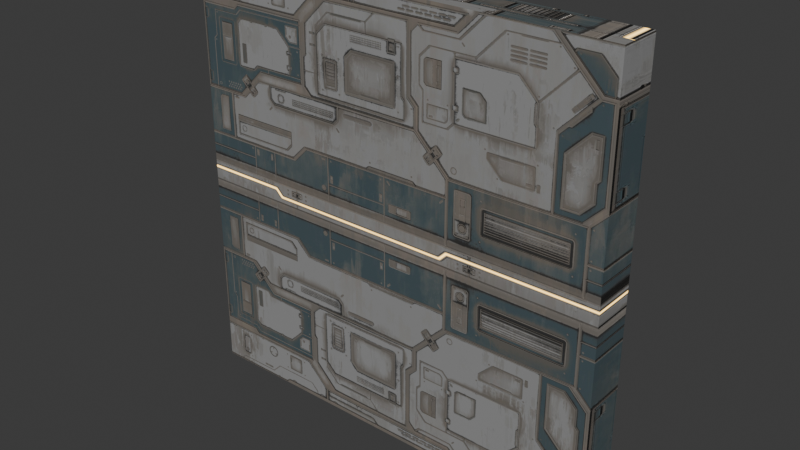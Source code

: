 # Source: walls.blend  (saved by Blender 4.0.36; exported with 4.5.12 LTS)
import bpy
from mathutils import Matrix  # noqa: F401  (used for matrix-valued properties, if any)

bpy.ops.wm.read_factory_settings(use_empty=True)
scene = bpy.context.scene
scene.name = 'Scene'

# ---- collections
col_it_wall_thin = bpy.data.collections.new('IT_wall_thin'); scene.collection.children.link(col_it_wall_thin)

# ---- images (referenced by path relative to the original .blend; pixels are not part of the script)
import os
ASSET_DIR = os.environ.get("B2B_ASSET_DIR", "")  # directory of the original .blend (textures are referenced by path, not embedded)
HERE = os.path.dirname(os.path.abspath(__file__))  # packed textures are extracted next to this script under _unpacked/

def load_image(name, relpath, width, height, colorspace="sRGB"):
    """Load a texture the original file referenced (path relative to the .blend, or extracted next to this script)."""
    p = next((c for c in (os.path.join(HERE, relpath), os.path.join(ASSET_DIR, relpath)) if relpath and os.path.exists(c)), "")
    if p:
        img = bpy.data.images.load(p, check_existing=True)
        img.name = name
    else:  # same state as the original file: an image datablock whose file is absent (Cycles renders it pink)
        img = bpy.data.images.new(name, width, height)
        img.source = "FILE"
        img.filepath = "//" + (relpath or name)
    img.colorspace_settings.name = colorspace
    return img
img_sci_fi_panel_15_height_jpg = load_image('Sci_Fi_Panel_15_height.jpg', '_unpacked/Sci_Fi_Panel_15_height.c4890578.jpg', 2048, 2048, 'Non-Color')
img_sci_fi_panel_15_basecolor_jpg = load_image('Sci_Fi_Panel_15_basecolor.jpg', '_unpacked/Sci_Fi_Panel_15_basecolor.fbc1b8ec.jpg', 2048, 2048, 'sRGB')
img_sci_fi_panel_15_metallic_jpg = load_image('Sci_Fi_Panel_15_metallic.jpg', '_unpacked/Sci_Fi_Panel_15_metallic.6b2e4bb0.jpg', 2048, 2048, 'Non-Color')
img_sci_fi_panel_15_roughness_jpg = load_image('Sci_Fi_Panel_15_roughness.jpg', '_unpacked/Sci_Fi_Panel_15_roughness.0f7c8e56.jpg', 2048, 2048, 'Non-Color')
img_sci_fi_panel_15_normal_jpg = load_image('Sci_Fi_Panel_15_normal.jpg', '_unpacked/Sci_Fi_Panel_15_normal.e697efe8.jpg', 2048, 2048, 'Non-Color')
img_sci_fi_panel_15_emissive_jpg = load_image('Sci_Fi_Panel_15_emissive.jpg', '_unpacked/Sci_Fi_Panel_15_emissive.3da09c97.jpg', 2048, 2048, 'sRGB')

# ---- materials (node trees are filled in below, after node groups)
mat_sci_fi_panel_15 = bpy.data.materials.new('Sci-Fi Panel 15')
mat_sci_fi_panel_15.displacement_method = 'DISPLACEMENT'
mat_sci_fi_panel_15.alpha_threshold = 0.0
mat_sci_fi_panel_15.roughness = 0.5
mat_sci_fi_panel_15.line_color = (0.0, 0.0, 0.0, 1.0)

# ---- material node trees
mat_sci_fi_panel_15.use_nodes = True; mat_sci_fi_panel_15.node_tree.nodes.clear()
_N = mat_sci_fi_panel_15.node_tree.nodes; _L = mat_sci_fi_panel_15.node_tree.links
n0 = _N.new('ShaderNodeOutputMaterial'); n0.name = 'Material Output'; n0.location = (581, 75)
n1 = _N.new('ShaderNodeBsdfPrincipled'); n1.name = 'Principled BSDF'; n1.location = (10, 300)
n1.distribution = 'GGX'
n1.subsurface_method = 'RANDOM_WALK_SKIN'
n1.inputs[3].default_value = 1.45
n1.inputs[28].default_value = 4.0
n2 = _N.new('ShaderNodeTexImage'); n2.name = 'Image Texture'; n2.location = (89, -1440)
n2.label = 'Displacement'
n2.image = img_sci_fi_panel_15_height_jpg
n3 = _N.new('ShaderNodeDisplacement'); n3.name = 'Displacement'; n3.location = (110, -400)
n3.inputs[2].default_value = 0.1
n4 = _N.new('ShaderNodeTexImage'); n4.name = 'Image Texture.001'; n4.location = (89, -40)
n4.label = 'Base Color'
n4.image = img_sci_fi_panel_15_basecolor_jpg
n5 = _N.new('ShaderNodeTexImage'); n5.name = 'Image Texture.002'; n5.location = (89, -320)
n5.label = 'Metallic'
n5.image = img_sci_fi_panel_15_metallic_jpg
n6 = _N.new('ShaderNodeTexImage'); n6.name = 'Image Texture.003'; n6.location = (89, -600)
n6.label = 'Roughness'
n6.image = img_sci_fi_panel_15_roughness_jpg
n7 = _N.new('ShaderNodeTexImage'); n7.name = 'Image Texture.004'; n7.location = (89, -880)
n7.label = 'Normal'
n7.image = img_sci_fi_panel_15_normal_jpg
n8 = _N.new('ShaderNodeNormalMap'); n8.name = 'Normal Map'; n8.location = (-240, -340)
n9 = _N.new('ShaderNodeTexImage'); n9.name = 'Image Texture.005'; n9.location = (89, -1160)
n9.label = 'Emission'
n9.image = img_sci_fi_panel_15_emissive_jpg
n10 = _N.new('ShaderNodeMapping'); n10.name = 'Mapping'; n10.location = (230, -41)
n11 = _N.new('NodeReroute'); n11.name = 'Reroute'; n11.location = (39, -831)
n11.width = 16
n11.socket_idname = 'NodeSocketVector'
n12 = _N.new('ShaderNodeTexCoord'); n12.name = 'Texture Coordinate'; n12.location = (30, -41)
n13 = _N.new('NodeFrame'); n13.name = 'Frame'; n13.location = (-1270, 341)
n13.label = 'Mapping'
n13.width = 401
n14 = _N.new('NodeFrame'); n14.name = 'Frame.001'; n14.location = (-629, 540)
n14.label = 'Textures'
n14.width = 360
n2.parent = n14
n4.parent = n14
n5.parent = n14
n6.parent = n14
n7.parent = n14
n9.parent = n14
n10.parent = n13
n11.parent = n14
n12.parent = n13
_L.new(n1.outputs[0], n0.inputs[0])
_L.new(n2.outputs[0], n3.inputs[0])
_L.new(n3.outputs[0], n0.inputs[2])
_L.new(n4.outputs[0], n1.inputs[0])
_L.new(n5.outputs[0], n1.inputs[1])
_L.new(n6.outputs[0], n1.inputs[2])
_L.new(n7.outputs[0], n8.inputs[1])
_L.new(n8.outputs[0], n1.inputs[5])
_L.new(n9.outputs[0], n1.inputs[27])
_L.new(n11.outputs[0], n4.inputs[0])
_L.new(n11.outputs[0], n5.inputs[0])
_L.new(n11.outputs[0], n6.inputs[0])
_L.new(n11.outputs[0], n7.inputs[0])
_L.new(n11.outputs[0], n9.inputs[0])
_L.new(n11.outputs[0], n2.inputs[0])
_L.new(n10.outputs[0], n11.inputs[0])
_L.new(n12.outputs[2], n10.inputs[0])
n0.is_active_output = True

# ---- world
world_world = bpy.data.worlds.new('World'); scene.world = world_world
world_world.use_nodes = True; world_world.node_tree.nodes.clear()
_N = world_world.node_tree.nodes; _L = world_world.node_tree.links
n0 = _N.new('ShaderNodeOutputWorld'); n0.name = 'World Output'; n0.location = (300, 300)
n1 = _N.new('ShaderNodeBackground'); n1.name = 'Background'; n1.location = (10, 300)
n1.inputs[0].default_value = (0.05088, 0.05088, 0.05088, 1.0)
_L.new(n1.outputs[0], n0.inputs[0])
n0.is_active_output = True
world_world.color = (0.05088, 0.05088, 0.05088)
world_world.use_sun_shadow = False
world_world.sun_shadow_jitter_overblur = 0.0

# ---- meshes
me_cube_001 = bpy.data.meshes.new('Cube.001')
me_cube_001.from_pydata([(-0.5, -0.5, -0.5), (-0.5, -0.5, 0.5), (-0.5, 0.5, -0.5), (-0.5, 0.5, 0.5), (0.5, -0.5, -0.5), (0.5, -0.5, 0.5), (0.5, 0.5, -0.5), (0.5, 0.5, 0.5)], [], [(0, 1, 3, 2), (2, 3, 7, 6), (6, 7, 5, 4), (4, 5, 1, 0), (2, 6, 4, 0), (7, 3, 1, 5)])
_uv = me_cube_001.uv_layers.new(name='automap')
_uv.uv.foreach_set('vector', [0.06244, 0.0, 0.06244, 1.0, 1.192e-07, 1.0, 0.0, 1.192e-07, 0.9999, 9.984e-05, 0.9999, 0.9999, 0.0001002, 0.9999, 9.99e-05, 0.0001001, 0.02553, 0.0, 0.02553, 1.0, 0.0, 1.0, -5.96e-08, 0.0, 0.9999, 0.0001, 0.9999, 0.9999, 0.0001, 0.9999, 9.994e-05, 0.0001, 1.0, -1.391e-08, 1.0, 0.5, 0.5, 0.5, 0.5, 7.947e-09, 1.0, 0.5, 1.0, 1.0, 0.5, 1.0, 0.5, 0.5])
me_cube_001.materials.append(mat_sci_fi_panel_15)
me_cube_001.auto_texspace = False
me_cube_001.update()

# ---- objects
ob_cube = bpy.data.objects.new('Cube', me_cube_001)

# ---- transforms, parenting, visibility, modifiers, constraints
ob_cube.location = (0.0, 0.0, 0.0)
ob_cube.scale = (3.0, 0.3, 3.0)

# ---- collection membership
col_it_wall_thin.objects.link(ob_cube)

# ---- scene / render settings (as saved in the file)
scene.frame_start = 1; scene.frame_end = 250; scene.frame_set(1)
scene.render.engine = 'BLENDER_EEVEE_NEXT'
scene.cycles.sampling_pattern = 'TABULATED_SOBOL'
bpy.context.view_layer.update()

# ---- added for rendering (the .blend has no active camera and no usable light): camera, sun
cam_auto = bpy.data.cameras.new('AutoCamera')
cam_auto.lens = 50.0
cam_auto.sensor_width = 36.0
cam_auto.clip_end = 1000.0
ob_auto_camera = bpy.data.objects.new('AutoCamera', cam_auto)
scene.collection.objects.link(ob_auto_camera)
ob_auto_camera.location = (3.9352, -4.72224, 3.14816)
ob_auto_camera.rotation_euler = (1.09748, -7.21219e-08, 0.694738)
scene.camera = ob_auto_camera
light_auto_sun = bpy.data.lights.new('AutoSun', 'SUN')
light_auto_sun.energy = 3.0
light_auto_sun.angle = 0.0523599
ob_auto_sun = bpy.data.objects.new('AutoSun', light_auto_sun)
scene.collection.objects.link(ob_auto_sun)
ob_auto_sun.rotation_euler = (0.872665, 0.174533, 0.523599)
bpy.context.view_layer.update()
